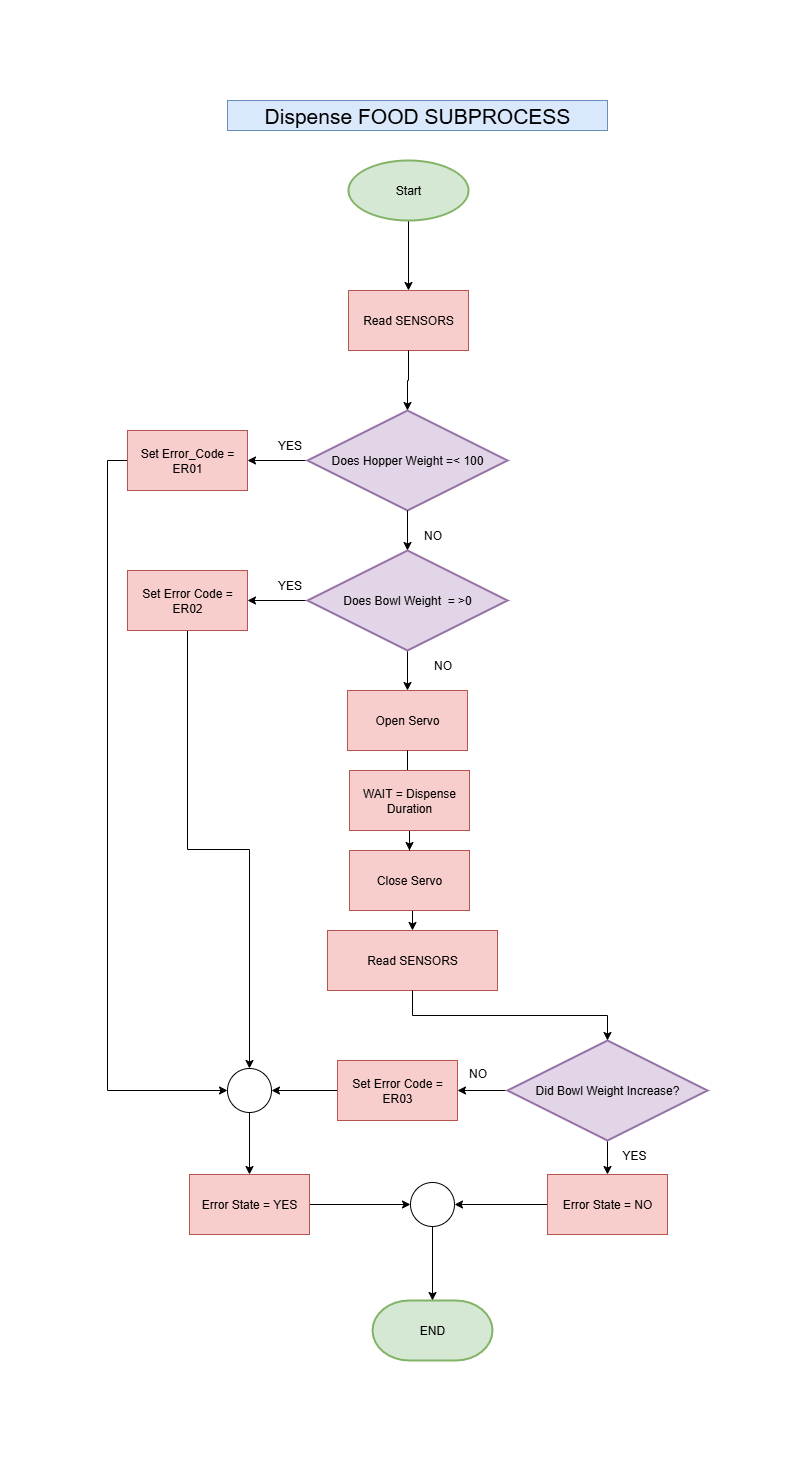

The diagram above was exported from draw.io. Its source (the exported page's mxGraphModel, read from the mxfile embedded in the PNG):
<mxGraphModel dx="1224" dy="1102" grid="1" gridSize="10" guides="1" tooltips="1" connect="1" arrows="1" fold="1" page="1" pageScale="1" pageWidth="827" pageHeight="1169" math="0" shadow="0">
  <root>
    <mxCell id="0" />
    <mxCell id="1" parent="0" />
    <mxCell id="e5A0jPfkq4yfknmvOisL-1" value="Open Servo" style="rounded=0;whiteSpace=wrap;html=1;fillColor=#f8cecc;strokeColor=#b85450;" parent="1" vertex="1">
      <mxGeometry x="320" y="650" width="120" height="60" as="geometry" />
    </mxCell>
    <mxCell id="dTil-n09odKb7A7E4x8f-2" style="edgeStyle=orthogonalEdgeStyle;rounded=0;orthogonalLoop=1;jettySize=auto;html=1;exitX=0.5;exitY=1;exitDx=0;exitDy=0;exitPerimeter=0;entryX=0.5;entryY=0;entryDx=0;entryDy=0;" parent="1" source="e5A0jPfkq4yfknmvOisL-4" target="e5A0jPfkq4yfknmvOisL-40" edge="1">
      <mxGeometry relative="1" as="geometry" />
    </mxCell>
    <mxCell id="e5A0jPfkq4yfknmvOisL-4" value="Start" style="rounded=1;whiteSpace=wrap;html=1;fillColor=#d5e8d4;strokeColor=#82b366;strokeWidth=2;shape=mxgraph.flowchart.start_1;" parent="1" vertex="1">
      <mxGeometry x="321" y="120" width="120" height="60" as="geometry" />
    </mxCell>
    <mxCell id="e5A0jPfkq4yfknmvOisL-6" style="edgeStyle=orthogonalEdgeStyle;rounded=0;orthogonalLoop=1;jettySize=auto;html=1;exitX=0.5;exitY=1;exitDx=0;exitDy=0;entryX=0.5;entryY=0;entryDx=0;entryDy=0;" parent="1" source="e5A0jPfkq4yfknmvOisL-7" target="e5A0jPfkq4yfknmvOisL-44" edge="1">
      <mxGeometry relative="1" as="geometry" />
    </mxCell>
    <mxCell id="e5A0jPfkq4yfknmvOisL-7" value="Close Servo" style="rounded=0;whiteSpace=wrap;html=1;fillColor=#f8cecc;strokeColor=#b85450;" parent="1" vertex="1">
      <mxGeometry x="322" y="810" width="120" height="60" as="geometry" />
    </mxCell>
    <mxCell id="e5A0jPfkq4yfknmvOisL-9" style="edgeStyle=orthogonalEdgeStyle;rounded=0;orthogonalLoop=1;jettySize=auto;html=1;exitX=0.5;exitY=1;exitDx=0;exitDy=0;exitPerimeter=0;entryX=0.5;entryY=0;entryDx=0;entryDy=0;" parent="1" source="e5A0jPfkq4yfknmvOisL-11" target="e5A0jPfkq4yfknmvOisL-33" edge="1">
      <mxGeometry relative="1" as="geometry" />
    </mxCell>
    <mxCell id="e5A0jPfkq4yfknmvOisL-10" style="edgeStyle=orthogonalEdgeStyle;rounded=0;orthogonalLoop=1;jettySize=auto;html=1;exitX=0;exitY=0.5;exitDx=0;exitDy=0;exitPerimeter=0;" parent="1" source="e5A0jPfkq4yfknmvOisL-11" target="e5A0jPfkq4yfknmvOisL-39" edge="1">
      <mxGeometry relative="1" as="geometry" />
    </mxCell>
    <mxCell id="e5A0jPfkq4yfknmvOisL-11" value="Did Bowl Weight Increase?" style="strokeWidth=2;html=1;shape=mxgraph.flowchart.decision;whiteSpace=wrap;fillColor=#e1d5e7;strokeColor=#9673a6;" parent="1" vertex="1">
      <mxGeometry x="480" y="1000" width="200" height="100" as="geometry" />
    </mxCell>
    <mxCell id="e5A0jPfkq4yfknmvOisL-12" style="edgeStyle=orthogonalEdgeStyle;rounded=0;orthogonalLoop=1;jettySize=auto;html=1;exitX=1;exitY=0.5;exitDx=0;exitDy=0;entryX=0;entryY=0.5;entryDx=0;entryDy=0;" parent="1" source="e5A0jPfkq4yfknmvOisL-13" target="e5A0jPfkq4yfknmvOisL-17" edge="1">
      <mxGeometry relative="1" as="geometry" />
    </mxCell>
    <mxCell id="e5A0jPfkq4yfknmvOisL-13" value="Error State = YES" style="rounded=0;whiteSpace=wrap;html=1;fillColor=#f8cecc;strokeColor=#b85450;" parent="1" vertex="1">
      <mxGeometry x="162" y="1134" width="120" height="60" as="geometry" />
    </mxCell>
    <mxCell id="e5A0jPfkq4yfknmvOisL-14" value="NO" style="text;html=1;align=center;verticalAlign=middle;resizable=0;points=[];autosize=1;strokeColor=none;fillColor=none;" parent="1" vertex="1">
      <mxGeometry x="430" y="1018" width="40" height="30" as="geometry" />
    </mxCell>
    <mxCell id="e5A0jPfkq4yfknmvOisL-15" value="END" style="rounded=1;whiteSpace=wrap;html=1;fillColor=#d5e8d4;strokeColor=#82b366;strokeWidth=2;shape=mxgraph.flowchart.terminator;" parent="1" vertex="1">
      <mxGeometry x="345" y="1260" width="120" height="60" as="geometry" />
    </mxCell>
    <mxCell id="e5A0jPfkq4yfknmvOisL-16" value="&amp;nbsp;YES" style="text;html=1;align=center;verticalAlign=middle;resizable=0;points=[];autosize=1;strokeColor=none;fillColor=none;" parent="1" vertex="1">
      <mxGeometry x="580" y="1100" width="50" height="30" as="geometry" />
    </mxCell>
    <mxCell id="e5A0jPfkq4yfknmvOisL-17" value="" style="ellipse;whiteSpace=wrap;html=1;aspect=fixed;" parent="1" vertex="1">
      <mxGeometry x="383" y="1142" width="44" height="44" as="geometry" />
    </mxCell>
    <mxCell id="e5A0jPfkq4yfknmvOisL-18" style="edgeStyle=orthogonalEdgeStyle;rounded=0;orthogonalLoop=1;jettySize=auto;html=1;exitX=0.5;exitY=1;exitDx=0;exitDy=0;entryX=0.5;entryY=0;entryDx=0;entryDy=0;entryPerimeter=0;" parent="1" source="e5A0jPfkq4yfknmvOisL-17" target="e5A0jPfkq4yfknmvOisL-15" edge="1">
      <mxGeometry relative="1" as="geometry" />
    </mxCell>
    <mxCell id="e5A0jPfkq4yfknmvOisL-19" style="edgeStyle=orthogonalEdgeStyle;rounded=0;orthogonalLoop=1;jettySize=auto;html=1;exitX=0.5;exitY=1;exitDx=0;exitDy=0;entryX=0.5;entryY=0;entryDx=0;entryDy=0;entryPerimeter=0;" parent="1" source="e5A0jPfkq4yfknmvOisL-1" edge="1">
      <mxGeometry relative="1" as="geometry">
        <mxPoint x="380" y="760" as="targetPoint" />
      </mxGeometry>
    </mxCell>
    <mxCell id="e5A0jPfkq4yfknmvOisL-20" style="edgeStyle=orthogonalEdgeStyle;rounded=0;orthogonalLoop=1;jettySize=auto;html=1;exitX=0.5;exitY=1;exitDx=0;exitDy=0;entryX=0.5;entryY=0;entryDx=0;entryDy=0;" parent="1" source="e5A0jPfkq4yfknmvOisL-21" target="e5A0jPfkq4yfknmvOisL-13" edge="1">
      <mxGeometry relative="1" as="geometry" />
    </mxCell>
    <mxCell id="e5A0jPfkq4yfknmvOisL-21" value="" style="ellipse;whiteSpace=wrap;html=1;aspect=fixed;" parent="1" vertex="1">
      <mxGeometry x="200" y="1028" width="44" height="44" as="geometry" />
    </mxCell>
    <mxCell id="e5A0jPfkq4yfknmvOisL-22" style="edgeStyle=orthogonalEdgeStyle;rounded=0;orthogonalLoop=1;jettySize=auto;html=1;exitX=0;exitY=0.5;exitDx=0;exitDy=0;exitPerimeter=0;entryX=1;entryY=0.5;entryDx=0;entryDy=0;" parent="1" source="e5A0jPfkq4yfknmvOisL-23" target="e5A0jPfkq4yfknmvOisL-35" edge="1">
      <mxGeometry relative="1" as="geometry" />
    </mxCell>
    <mxCell id="e5A0jPfkq4yfknmvOisL-23" value="Does Hopper Weight =&amp;lt; 100" style="strokeWidth=2;html=1;shape=mxgraph.flowchart.decision;whiteSpace=wrap;fillColor=#e1d5e7;strokeColor=#9673a6;" parent="1" vertex="1">
      <mxGeometry x="280" y="370" width="200" height="100" as="geometry" />
    </mxCell>
    <mxCell id="e5A0jPfkq4yfknmvOisL-24" style="edgeStyle=orthogonalEdgeStyle;rounded=0;orthogonalLoop=1;jettySize=auto;html=1;exitX=0.5;exitY=1;exitDx=0;exitDy=0;exitPerimeter=0;entryX=0.5;entryY=0;entryDx=0;entryDy=0;" parent="1" source="e5A0jPfkq4yfknmvOisL-26" target="e5A0jPfkq4yfknmvOisL-1" edge="1">
      <mxGeometry relative="1" as="geometry" />
    </mxCell>
    <mxCell id="e5A0jPfkq4yfknmvOisL-25" style="edgeStyle=orthogonalEdgeStyle;rounded=0;orthogonalLoop=1;jettySize=auto;html=1;exitX=0;exitY=0.5;exitDx=0;exitDy=0;exitPerimeter=0;entryX=1;entryY=0.5;entryDx=0;entryDy=0;" parent="1" source="e5A0jPfkq4yfknmvOisL-26" target="e5A0jPfkq4yfknmvOisL-37" edge="1">
      <mxGeometry relative="1" as="geometry" />
    </mxCell>
    <mxCell id="e5A0jPfkq4yfknmvOisL-26" value="Does Bowl Weight&amp;nbsp; = &amp;gt;0" style="strokeWidth=2;html=1;shape=mxgraph.flowchart.decision;whiteSpace=wrap;fillColor=#e1d5e7;strokeColor=#9673a6;" parent="1" vertex="1">
      <mxGeometry x="280" y="510" width="200" height="100" as="geometry" />
    </mxCell>
    <mxCell id="e5A0jPfkq4yfknmvOisL-27" style="edgeStyle=orthogonalEdgeStyle;rounded=0;orthogonalLoop=1;jettySize=auto;html=1;exitX=0.5;exitY=1;exitDx=0;exitDy=0;exitPerimeter=0;entryX=0.5;entryY=0;entryDx=0;entryDy=0;entryPerimeter=0;" parent="1" source="e5A0jPfkq4yfknmvOisL-23" target="e5A0jPfkq4yfknmvOisL-26" edge="1">
      <mxGeometry relative="1" as="geometry" />
    </mxCell>
    <mxCell id="e5A0jPfkq4yfknmvOisL-28" value="NO" style="text;html=1;align=center;verticalAlign=middle;resizable=0;points=[];autosize=1;strokeColor=none;fillColor=none;" parent="1" vertex="1">
      <mxGeometry x="385" y="480" width="40" height="30" as="geometry" />
    </mxCell>
    <mxCell id="e5A0jPfkq4yfknmvOisL-29" value="YES" style="text;html=1;align=center;verticalAlign=middle;resizable=0;points=[];autosize=1;strokeColor=none;fillColor=none;" parent="1" vertex="1">
      <mxGeometry x="237" y="390" width="50" height="30" as="geometry" />
    </mxCell>
    <mxCell id="e5A0jPfkq4yfknmvOisL-30" value="YES" style="text;html=1;align=center;verticalAlign=middle;resizable=0;points=[];autosize=1;strokeColor=none;fillColor=none;" parent="1" vertex="1">
      <mxGeometry x="237" y="530" width="50" height="30" as="geometry" />
    </mxCell>
    <mxCell id="e5A0jPfkq4yfknmvOisL-31" value="NO" style="text;html=1;align=center;verticalAlign=middle;resizable=0;points=[];autosize=1;strokeColor=none;fillColor=none;" parent="1" vertex="1">
      <mxGeometry x="395" y="610" width="40" height="30" as="geometry" />
    </mxCell>
    <mxCell id="e5A0jPfkq4yfknmvOisL-32" style="edgeStyle=orthogonalEdgeStyle;rounded=0;orthogonalLoop=1;jettySize=auto;html=1;exitX=0;exitY=0.5;exitDx=0;exitDy=0;entryX=1;entryY=0.5;entryDx=0;entryDy=0;" parent="1" source="e5A0jPfkq4yfknmvOisL-33" target="e5A0jPfkq4yfknmvOisL-17" edge="1">
      <mxGeometry relative="1" as="geometry" />
    </mxCell>
    <mxCell id="e5A0jPfkq4yfknmvOisL-33" value="Error State = NO" style="rounded=0;whiteSpace=wrap;html=1;fillColor=#f8cecc;strokeColor=#b85450;" parent="1" vertex="1">
      <mxGeometry x="520" y="1134" width="120" height="60" as="geometry" />
    </mxCell>
    <mxCell id="e5A0jPfkq4yfknmvOisL-34" style="edgeStyle=orthogonalEdgeStyle;rounded=0;orthogonalLoop=1;jettySize=auto;html=1;exitX=0;exitY=0.5;exitDx=0;exitDy=0;entryX=0;entryY=0.5;entryDx=0;entryDy=0;" parent="1" source="e5A0jPfkq4yfknmvOisL-35" target="e5A0jPfkq4yfknmvOisL-21" edge="1">
      <mxGeometry relative="1" as="geometry" />
    </mxCell>
    <mxCell id="e5A0jPfkq4yfknmvOisL-35" value="Set Error_Code = ER01" style="rounded=0;whiteSpace=wrap;html=1;fillColor=#f8cecc;strokeColor=#b85450;" parent="1" vertex="1">
      <mxGeometry x="100" y="390" width="120" height="60" as="geometry" />
    </mxCell>
    <mxCell id="e5A0jPfkq4yfknmvOisL-36" style="edgeStyle=orthogonalEdgeStyle;rounded=0;orthogonalLoop=1;jettySize=auto;html=1;exitX=0.5;exitY=1;exitDx=0;exitDy=0;entryX=0.5;entryY=0;entryDx=0;entryDy=0;" parent="1" source="e5A0jPfkq4yfknmvOisL-37" target="e5A0jPfkq4yfknmvOisL-21" edge="1">
      <mxGeometry relative="1" as="geometry" />
    </mxCell>
    <mxCell id="e5A0jPfkq4yfknmvOisL-37" value="&lt;div&gt;Set Error Code = ER02&lt;/div&gt;" style="rounded=0;whiteSpace=wrap;html=1;fillColor=#f8cecc;strokeColor=#b85450;" parent="1" vertex="1">
      <mxGeometry x="100" y="530" width="120" height="60" as="geometry" />
    </mxCell>
    <mxCell id="e5A0jPfkq4yfknmvOisL-38" style="edgeStyle=orthogonalEdgeStyle;rounded=0;orthogonalLoop=1;jettySize=auto;html=1;exitX=0;exitY=0.5;exitDx=0;exitDy=0;entryX=1;entryY=0.5;entryDx=0;entryDy=0;" parent="1" source="e5A0jPfkq4yfknmvOisL-39" target="e5A0jPfkq4yfknmvOisL-21" edge="1">
      <mxGeometry relative="1" as="geometry" />
    </mxCell>
    <mxCell id="e5A0jPfkq4yfknmvOisL-39" value="Set Error Code = ER03" style="rounded=0;whiteSpace=wrap;html=1;fillColor=#f8cecc;strokeColor=#b85450;" parent="1" vertex="1">
      <mxGeometry x="310" y="1020" width="120" height="60" as="geometry" />
    </mxCell>
    <mxCell id="e5A0jPfkq4yfknmvOisL-40" value="Read SENSORS" style="shape=label;whiteSpace=wrap;html=1;backgroundOutline=1;fillColor=#f8cecc;strokeColor=#b85450;rounded=0;" parent="1" vertex="1">
      <mxGeometry x="321" y="250" width="120" height="60" as="geometry" />
    </mxCell>
    <mxCell id="e5A0jPfkq4yfknmvOisL-41" style="edgeStyle=orthogonalEdgeStyle;rounded=0;orthogonalLoop=1;jettySize=auto;html=1;exitX=0.5;exitY=1;exitDx=0;exitDy=0;entryX=0.5;entryY=0;entryDx=0;entryDy=0;entryPerimeter=0;" parent="1" source="e5A0jPfkq4yfknmvOisL-40" target="e5A0jPfkq4yfknmvOisL-23" edge="1">
      <mxGeometry relative="1" as="geometry" />
    </mxCell>
    <mxCell id="e5A0jPfkq4yfknmvOisL-42" style="edgeStyle=orthogonalEdgeStyle;rounded=0;orthogonalLoop=1;jettySize=auto;html=1;exitX=0.5;exitY=1;exitDx=0;exitDy=0;" parent="1" source="e5A0jPfkq4yfknmvOisL-43" target="e5A0jPfkq4yfknmvOisL-7" edge="1">
      <mxGeometry relative="1" as="geometry" />
    </mxCell>
    <mxCell id="e5A0jPfkq4yfknmvOisL-43" value="WAIT = Dispense Duration" style="rounded=0;whiteSpace=wrap;html=1;fillColor=#f8cecc;strokeColor=#b85450;" parent="1" vertex="1">
      <mxGeometry x="322" y="730" width="120" height="60" as="geometry" />
    </mxCell>
    <mxCell id="e5A0jPfkq4yfknmvOisL-44" value="Read SENSORS" style="shape=label;whiteSpace=wrap;html=1;fixedSize=1;fillColor=#f8cecc;strokeColor=#b85450;rounded=0;" parent="1" vertex="1">
      <mxGeometry x="300" y="890" width="170" height="60" as="geometry" />
    </mxCell>
    <mxCell id="e5A0jPfkq4yfknmvOisL-45" style="edgeStyle=orthogonalEdgeStyle;rounded=0;orthogonalLoop=1;jettySize=auto;html=1;exitX=0.5;exitY=1;exitDx=0;exitDy=0;entryX=0.5;entryY=0;entryDx=0;entryDy=0;entryPerimeter=0;" parent="1" source="e5A0jPfkq4yfknmvOisL-44" target="e5A0jPfkq4yfknmvOisL-11" edge="1">
      <mxGeometry relative="1" as="geometry" />
    </mxCell>
    <mxCell id="e5A0jPfkq4yfknmvOisL-49" value="&lt;font style=&quot;font-size: 21px;&quot;&gt;Dispense FOOD&amp;nbsp;&lt;/font&gt;&lt;span style=&quot;font-size: 21px;&quot;&gt;SUBPROCESS&lt;/span&gt;" style="text;html=1;align=center;verticalAlign=middle;whiteSpace=wrap;rounded=0;fillColor=#dae8fc;strokeColor=#6c8ebf;" parent="1" vertex="1">
      <mxGeometry x="200" y="60" width="380" height="30" as="geometry" />
    </mxCell>
  </root>
</mxGraphModel>